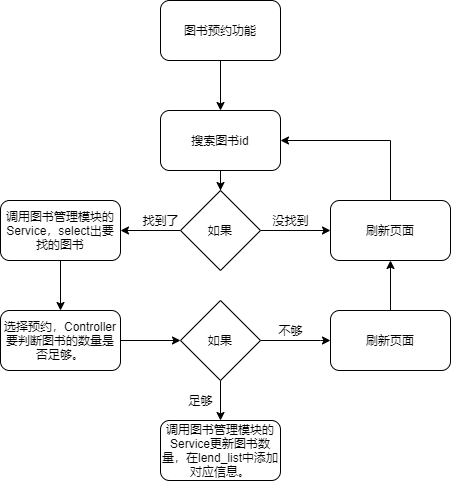

The diagram above was exported from draw.io. Its source (the exported page's mxGraphModel, read from the mxfile embedded in the PNG):
<mxGraphModel dx="1038" dy="547" grid="1" gridSize="10" guides="1" tooltips="1" connect="1" arrows="1" fold="1" page="1" pageScale="1" pageWidth="827" pageHeight="1169" math="0" shadow="0">
  <root>
    <mxCell id="0" />
    <mxCell id="1" parent="0" />
    <mxCell id="FrHpJOs9VlaIkxDMQmBG-3" style="edgeStyle=orthogonalEdgeStyle;rounded=0;orthogonalLoop=1;jettySize=auto;html=1;" edge="1" parent="1" source="FrHpJOs9VlaIkxDMQmBG-1" target="FrHpJOs9VlaIkxDMQmBG-2">
      <mxGeometry relative="1" as="geometry" />
    </mxCell>
    <mxCell id="FrHpJOs9VlaIkxDMQmBG-1" value="图书预约功能" style="rounded=1;whiteSpace=wrap;html=1;" vertex="1" parent="1">
      <mxGeometry x="340" y="50" width="120" height="60" as="geometry" />
    </mxCell>
    <mxCell id="FrHpJOs9VlaIkxDMQmBG-5" style="edgeStyle=orthogonalEdgeStyle;rounded=0;orthogonalLoop=1;jettySize=auto;html=1;" edge="1" parent="1" source="FrHpJOs9VlaIkxDMQmBG-2" target="FrHpJOs9VlaIkxDMQmBG-4">
      <mxGeometry relative="1" as="geometry" />
    </mxCell>
    <mxCell id="FrHpJOs9VlaIkxDMQmBG-2" value="搜索图书id" style="rounded=1;whiteSpace=wrap;html=1;" vertex="1" parent="1">
      <mxGeometry x="340" y="160" width="120" height="60" as="geometry" />
    </mxCell>
    <mxCell id="FrHpJOs9VlaIkxDMQmBG-7" style="edgeStyle=orthogonalEdgeStyle;rounded=0;orthogonalLoop=1;jettySize=auto;html=1;" edge="1" parent="1" source="FrHpJOs9VlaIkxDMQmBG-4" target="FrHpJOs9VlaIkxDMQmBG-6">
      <mxGeometry relative="1" as="geometry" />
    </mxCell>
    <mxCell id="FrHpJOs9VlaIkxDMQmBG-8" style="edgeStyle=orthogonalEdgeStyle;rounded=0;orthogonalLoop=1;jettySize=auto;html=1;" edge="1" parent="1" source="FrHpJOs9VlaIkxDMQmBG-4">
      <mxGeometry relative="1" as="geometry">
        <mxPoint x="510" y="280" as="targetPoint" />
      </mxGeometry>
    </mxCell>
    <mxCell id="FrHpJOs9VlaIkxDMQmBG-4" value="如果" style="rhombus;whiteSpace=wrap;html=1;" vertex="1" parent="1">
      <mxGeometry x="360" y="240" width="80" height="80" as="geometry" />
    </mxCell>
    <mxCell id="FrHpJOs9VlaIkxDMQmBG-12" style="edgeStyle=orthogonalEdgeStyle;rounded=0;orthogonalLoop=1;jettySize=auto;html=1;" edge="1" parent="1" source="FrHpJOs9VlaIkxDMQmBG-6">
      <mxGeometry relative="1" as="geometry">
        <mxPoint x="240" y="360" as="targetPoint" />
      </mxGeometry>
    </mxCell>
    <mxCell id="FrHpJOs9VlaIkxDMQmBG-6" value="调用图书管理模块的Service，select出要找的图书" style="rounded=1;whiteSpace=wrap;html=1;" vertex="1" parent="1">
      <mxGeometry x="180" y="250" width="120" height="60" as="geometry" />
    </mxCell>
    <mxCell id="FrHpJOs9VlaIkxDMQmBG-24" style="edgeStyle=orthogonalEdgeStyle;rounded=0;orthogonalLoop=1;jettySize=auto;html=1;exitX=0.5;exitY=0;exitDx=0;exitDy=0;entryX=1;entryY=0.5;entryDx=0;entryDy=0;" edge="1" parent="1" source="FrHpJOs9VlaIkxDMQmBG-9" target="FrHpJOs9VlaIkxDMQmBG-2">
      <mxGeometry relative="1" as="geometry" />
    </mxCell>
    <mxCell id="FrHpJOs9VlaIkxDMQmBG-9" value="刷新页面" style="rounded=1;whiteSpace=wrap;html=1;" vertex="1" parent="1">
      <mxGeometry x="510" y="250" width="120" height="60" as="geometry" />
    </mxCell>
    <mxCell id="FrHpJOs9VlaIkxDMQmBG-10" value="找到了" style="text;html=1;resizable=0;autosize=1;align=center;verticalAlign=middle;points=[];fillColor=none;strokeColor=none;rounded=0;" vertex="1" parent="1">
      <mxGeometry x="315" y="260" width="50" height="20" as="geometry" />
    </mxCell>
    <mxCell id="FrHpJOs9VlaIkxDMQmBG-11" value="没找到" style="text;html=1;resizable=0;autosize=1;align=center;verticalAlign=middle;points=[];fillColor=none;strokeColor=none;rounded=0;" vertex="1" parent="1">
      <mxGeometry x="445" y="260" width="50" height="20" as="geometry" />
    </mxCell>
    <mxCell id="FrHpJOs9VlaIkxDMQmBG-15" style="edgeStyle=orthogonalEdgeStyle;rounded=0;orthogonalLoop=1;jettySize=auto;html=1;" edge="1" parent="1" source="FrHpJOs9VlaIkxDMQmBG-13" target="FrHpJOs9VlaIkxDMQmBG-14">
      <mxGeometry relative="1" as="geometry" />
    </mxCell>
    <mxCell id="FrHpJOs9VlaIkxDMQmBG-13" value="选择预约，Controller要判断图书的数量是否足够。" style="rounded=1;whiteSpace=wrap;html=1;" vertex="1" parent="1">
      <mxGeometry x="180" y="360" width="120" height="60" as="geometry" />
    </mxCell>
    <mxCell id="FrHpJOs9VlaIkxDMQmBG-18" style="edgeStyle=orthogonalEdgeStyle;rounded=0;orthogonalLoop=1;jettySize=auto;html=1;" edge="1" parent="1" source="FrHpJOs9VlaIkxDMQmBG-14">
      <mxGeometry relative="1" as="geometry">
        <mxPoint x="510" y="390" as="targetPoint" />
        <Array as="points">
          <mxPoint x="500" y="390" />
          <mxPoint x="500" y="390" />
        </Array>
      </mxGeometry>
    </mxCell>
    <mxCell id="FrHpJOs9VlaIkxDMQmBG-19" style="edgeStyle=orthogonalEdgeStyle;rounded=0;orthogonalLoop=1;jettySize=auto;html=1;" edge="1" parent="1" source="FrHpJOs9VlaIkxDMQmBG-14">
      <mxGeometry relative="1" as="geometry">
        <mxPoint x="400" y="470" as="targetPoint" />
      </mxGeometry>
    </mxCell>
    <mxCell id="FrHpJOs9VlaIkxDMQmBG-14" value="如果" style="rhombus;whiteSpace=wrap;html=1;" vertex="1" parent="1">
      <mxGeometry x="360" y="350" width="80" height="80" as="geometry" />
    </mxCell>
    <mxCell id="FrHpJOs9VlaIkxDMQmBG-20" value="调用图书管理模块的Service更新图书数量，在lend_list中添加对应信息。" style="rounded=1;whiteSpace=wrap;html=1;" vertex="1" parent="1">
      <mxGeometry x="340" y="470" width="120" height="60" as="geometry" />
    </mxCell>
    <mxCell id="FrHpJOs9VlaIkxDMQmBG-27" style="edgeStyle=orthogonalEdgeStyle;rounded=0;orthogonalLoop=1;jettySize=auto;html=1;entryX=0.5;entryY=1;entryDx=0;entryDy=0;" edge="1" parent="1" source="FrHpJOs9VlaIkxDMQmBG-21" target="FrHpJOs9VlaIkxDMQmBG-9">
      <mxGeometry relative="1" as="geometry" />
    </mxCell>
    <mxCell id="FrHpJOs9VlaIkxDMQmBG-21" value="刷新页面" style="rounded=1;whiteSpace=wrap;html=1;" vertex="1" parent="1">
      <mxGeometry x="510" y="360" width="120" height="60" as="geometry" />
    </mxCell>
    <mxCell id="FrHpJOs9VlaIkxDMQmBG-22" value="不够" style="text;html=1;resizable=0;autosize=1;align=center;verticalAlign=middle;points=[];fillColor=none;strokeColor=none;rounded=0;" vertex="1" parent="1">
      <mxGeometry x="450" y="370" width="40" height="20" as="geometry" />
    </mxCell>
    <mxCell id="FrHpJOs9VlaIkxDMQmBG-23" value="足够" style="text;html=1;resizable=0;autosize=1;align=center;verticalAlign=middle;points=[];fillColor=none;strokeColor=none;rounded=0;" vertex="1" parent="1">
      <mxGeometry x="360" y="440" width="40" height="20" as="geometry" />
    </mxCell>
  </root>
</mxGraphModel>